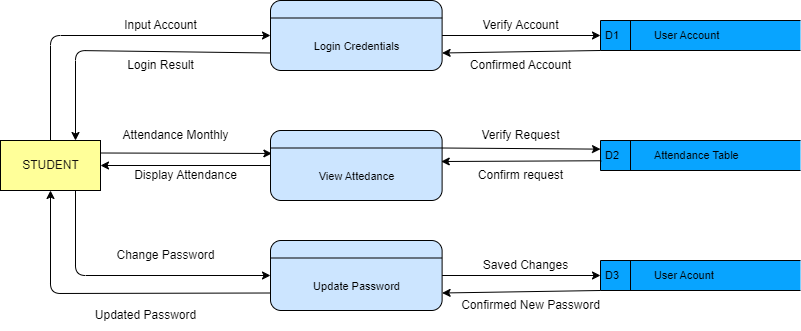

The diagram above was exported from draw.io. Its source (the exported page's mxGraphModel, read from the mxfile embedded in the PNG):
<mxGraphModel dx="783" dy="489" grid="1" gridSize="10" guides="1" tooltips="1" connect="1" arrows="1" fold="1" page="1" pageScale="1" pageWidth="1169" pageHeight="827" background="#ffffff" math="0" shadow="0">
  <root>
    <mxCell id="0" />
    <mxCell id="1" parent="0" />
    <mxCell id="48" value="" style="group" parent="1" vertex="1" connectable="0">
      <mxGeometry x="180" y="220" width="800" height="330" as="geometry" />
    </mxCell>
    <mxCell id="2" value="STUDENT" style="html=1;dashed=0;whitespace=wrap;strokeColor=#000000;fontSize=12;fontColor=#110e0e;fillColor=#FFFF99;" parent="48" vertex="1">
      <mxGeometry y="140" width="100" height="50" as="geometry" />
    </mxCell>
    <mxCell id="3" value="" style="group" parent="48" vertex="1" connectable="0">
      <mxGeometry x="270" width="190" height="70" as="geometry" />
    </mxCell>
    <mxCell id="4" value="" style="html=1;dashed=0;whitespace=wrap;rounded=1;strokeColor=#000000;fontSize=11;fontColor=#000000;fillColor=#CCE5FF;container=0;" parent="3" vertex="1">
      <mxGeometry width="171.60798256680812" height="70" as="geometry" />
    </mxCell>
    <mxCell id="5" value="Login Credentials" style="text;html=1;align=center;verticalAlign=middle;resizable=0;points=[];autosize=1;strokeColor=none;fillColor=none;fontSize=11;fontColor=#000000;container=0;" parent="3" vertex="1">
      <mxGeometry x="30.808878311732997" y="31.11111111111111" width="110" height="30" as="geometry" />
    </mxCell>
    <mxCell id="6" value="" style="endArrow=none;html=1;rounded=0;strokeColor=#000000;fontSize=11;fontColor=#000000;entryX=1;entryY=0.25;entryDx=0;entryDy=0;exitX=0;exitY=0.25;exitDx=0;exitDy=0;" parent="3" source="4" target="4" edge="1">
      <mxGeometry width="50" height="50" relative="1" as="geometry">
        <mxPoint y="77.77777777777779" as="sourcePoint" />
        <mxPoint x="47.66888404633559" y="38.88888888888889" as="targetPoint" />
      </mxGeometry>
    </mxCell>
    <mxCell id="7" value="" style="group" parent="48" vertex="1" connectable="0">
      <mxGeometry x="270" y="130" width="190" height="70" as="geometry" />
    </mxCell>
    <mxCell id="8" value="" style="html=1;dashed=0;whitespace=wrap;rounded=1;strokeColor=#000000;fontSize=11;fontColor=#000000;fillColor=#CCE5FF;container=0;" parent="7" vertex="1">
      <mxGeometry width="171.60798256680812" height="70" as="geometry" />
    </mxCell>
    <mxCell id="9" value="View Attedance" style="text;html=1;align=center;verticalAlign=middle;resizable=0;points=[];autosize=1;strokeColor=none;fillColor=none;fontSize=11;fontColor=#000000;container=0;" parent="7" vertex="1">
      <mxGeometry x="35.808878311733" y="31.11111111111111" width="100" height="30" as="geometry" />
    </mxCell>
    <mxCell id="10" value="" style="endArrow=none;html=1;rounded=0;strokeColor=#000000;fontSize=11;fontColor=#000000;entryX=1;entryY=0.25;entryDx=0;entryDy=0;exitX=0;exitY=0.25;exitDx=0;exitDy=0;" parent="7" source="8" target="8" edge="1">
      <mxGeometry width="50" height="50" relative="1" as="geometry">
        <mxPoint y="77.77777777777779" as="sourcePoint" />
        <mxPoint x="47.66888404633559" y="38.88888888888889" as="targetPoint" />
      </mxGeometry>
    </mxCell>
    <mxCell id="11" value="D2&lt;span style=&quot;white-space: pre;&quot;&gt;&#09;&lt;/span&gt;&lt;span style=&quot;white-space: pre;&quot;&gt;&#09;&lt;/span&gt;Attendance Table" style="html=1;dashed=0;whitespace=wrap;shape=mxgraph.dfd.dataStoreID;align=left;spacingLeft=3;points=[[0,0],[0.5,0],[1,0],[0,0.5],[1,0.5],[0,1],[0.5,1],[1,1]];rounded=1;strokeColor=#000000;fontSize=11;fontColor=#000000;fillColor=#08A4FF;" parent="48" vertex="1">
      <mxGeometry x="600" y="140" width="200" height="30" as="geometry" />
    </mxCell>
    <mxCell id="12" value="" style="endArrow=classic;html=1;strokeColor=#000000;exitX=1;exitY=0.25;exitDx=0;exitDy=0;entryX=0;entryY=0.288;entryDx=0;entryDy=0;entryPerimeter=0;" parent="48" source="8" target="11" edge="1">
      <mxGeometry width="50" height="50" relative="1" as="geometry">
        <mxPoint x="410" y="205" as="sourcePoint" />
        <mxPoint x="590" y="145" as="targetPoint" />
      </mxGeometry>
    </mxCell>
    <mxCell id="13" value="" style="endArrow=classic;html=1;strokeColor=#000000;exitX=0.5;exitY=0;exitDx=0;exitDy=0;entryX=0;entryY=0.5;entryDx=0;entryDy=0;" parent="48" source="2" target="4" edge="1">
      <mxGeometry width="50" height="50" relative="1" as="geometry">
        <mxPoint x="350" y="160" as="sourcePoint" />
        <mxPoint x="400" y="110" as="targetPoint" />
        <Array as="points">
          <mxPoint x="50" y="35" />
        </Array>
      </mxGeometry>
    </mxCell>
    <mxCell id="14" value="" style="group" parent="48" vertex="1" connectable="0">
      <mxGeometry x="270" y="240" width="190" height="70" as="geometry" />
    </mxCell>
    <mxCell id="15" value="" style="html=1;dashed=0;whitespace=wrap;rounded=1;strokeColor=#000000;fontSize=11;fontColor=#000000;fillColor=#CCE5FF;container=0;" parent="14" vertex="1">
      <mxGeometry width="171.60798256680812" height="70" as="geometry" />
    </mxCell>
    <mxCell id="16" value="Update Password" style="text;html=1;align=center;verticalAlign=middle;resizable=0;points=[];autosize=1;strokeColor=none;fillColor=none;fontSize=11;fontColor=#000000;container=0;" parent="14" vertex="1">
      <mxGeometry x="30.808878311732997" y="31.11111111111111" width="110" height="30" as="geometry" />
    </mxCell>
    <mxCell id="17" value="" style="endArrow=none;html=1;rounded=0;strokeColor=#000000;fontSize=11;fontColor=#000000;entryX=1;entryY=0.25;entryDx=0;entryDy=0;exitX=0;exitY=0.25;exitDx=0;exitDy=0;" parent="14" source="15" target="15" edge="1">
      <mxGeometry width="50" height="50" relative="1" as="geometry">
        <mxPoint y="77.77777777777779" as="sourcePoint" />
        <mxPoint x="47.66888404633559" y="38.88888888888889" as="targetPoint" />
      </mxGeometry>
    </mxCell>
    <mxCell id="18" value="" style="endArrow=classic;html=1;strokeColor=#000000;exitX=1;exitY=0.25;exitDx=0;exitDy=0;entryX=0.008;entryY=0.328;entryDx=0;entryDy=0;entryPerimeter=0;" parent="48" source="2" target="8" edge="1">
      <mxGeometry width="50" height="50" relative="1" as="geometry">
        <mxPoint x="340" y="290" as="sourcePoint" />
        <mxPoint x="390" y="240" as="targetPoint" />
        <Array as="points" />
      </mxGeometry>
    </mxCell>
    <mxCell id="19" value="" style="endArrow=classic;html=1;strokeColor=#000000;exitX=0.75;exitY=1;exitDx=0;exitDy=0;entryX=0;entryY=0.5;entryDx=0;entryDy=0;edgeStyle=orthogonalEdgeStyle;" parent="48" source="2" target="15" edge="1">
      <mxGeometry width="50" height="50" relative="1" as="geometry">
        <mxPoint x="110" y="175" as="sourcePoint" />
        <mxPoint x="270" y="280" as="targetPoint" />
      </mxGeometry>
    </mxCell>
    <mxCell id="20" value="Input Account" style="text;html=1;align=center;verticalAlign=middle;resizable=0;points=[];autosize=1;strokeColor=none;fillColor=none;fontColor=#000000;" parent="48" vertex="1">
      <mxGeometry x="110" y="10" width="100" height="30" as="geometry" />
    </mxCell>
    <mxCell id="22" value="D1&lt;span style=&quot;white-space: pre;&quot;&gt;&#09;&lt;/span&gt;&lt;span style=&quot;white-space: pre;&quot;&gt;&#09;&lt;/span&gt;User Account" style="html=1;dashed=0;whitespace=wrap;shape=mxgraph.dfd.dataStoreID;align=left;spacingLeft=3;points=[[0,0],[0.5,0],[1,0],[0,0.5],[1,0.5],[0,1],[0.5,1],[1,1]];rounded=1;strokeColor=#000000;fontSize=11;fontColor=#000000;fillColor=#08A4FF;" parent="48" vertex="1">
      <mxGeometry x="600" y="20" width="200" height="30" as="geometry" />
    </mxCell>
    <mxCell id="23" value="" style="endArrow=classic;html=1;strokeColor=#000000;fontColor=#000000;exitX=1;exitY=0.5;exitDx=0;exitDy=0;entryX=0;entryY=0.5;entryDx=0;entryDy=0;" parent="48" source="4" target="22" edge="1">
      <mxGeometry width="50" height="50" relative="1" as="geometry">
        <mxPoint x="340" y="290" as="sourcePoint" />
        <mxPoint x="390" y="240" as="targetPoint" />
      </mxGeometry>
    </mxCell>
    <mxCell id="25" value="Verify Account" style="text;html=1;align=center;verticalAlign=middle;resizable=0;points=[];autosize=1;strokeColor=none;fillColor=none;fontColor=#000000;" parent="48" vertex="1">
      <mxGeometry x="470" y="10" width="100" height="30" as="geometry" />
    </mxCell>
    <mxCell id="26" value="" style="endArrow=classic;html=1;strokeColor=#000000;fontColor=#000000;exitX=0;exitY=1;exitDx=0;exitDy=0;entryX=1;entryY=0.75;entryDx=0;entryDy=0;" parent="48" source="22" target="4" edge="1">
      <mxGeometry width="50" height="50" relative="1" as="geometry">
        <mxPoint x="600" y="250" as="sourcePoint" />
        <mxPoint x="650" y="200" as="targetPoint" />
      </mxGeometry>
    </mxCell>
    <mxCell id="27" value="Confirmed Account" style="text;html=1;align=center;verticalAlign=middle;resizable=0;points=[];autosize=1;strokeColor=none;fillColor=none;fontColor=#000000;" parent="48" vertex="1">
      <mxGeometry x="460" y="50" width="120" height="30" as="geometry" />
    </mxCell>
    <mxCell id="29" value="" style="endArrow=classic;html=1;strokeColor=#000000;fontColor=#000000;exitX=0;exitY=0.75;exitDx=0;exitDy=0;entryX=0.75;entryY=0;entryDx=0;entryDy=0;" parent="48" source="4" target="2" edge="1">
      <mxGeometry width="50" height="50" relative="1" as="geometry">
        <mxPoint x="600" y="250" as="sourcePoint" />
        <mxPoint x="650" y="200" as="targetPoint" />
        <Array as="points">
          <mxPoint x="75" y="50" />
        </Array>
      </mxGeometry>
    </mxCell>
    <mxCell id="30" value="Login Result" style="text;html=1;align=center;verticalAlign=middle;resizable=0;points=[];autosize=1;strokeColor=none;fillColor=none;fontColor=#000000;" parent="48" vertex="1">
      <mxGeometry x="115" y="50" width="90" height="30" as="geometry" />
    </mxCell>
    <mxCell id="32" value="Attendance Monthly" style="text;html=1;align=center;verticalAlign=middle;resizable=0;points=[];autosize=1;strokeColor=none;fillColor=none;fontColor=#000000;" parent="48" vertex="1">
      <mxGeometry x="110" y="120" width="130" height="30" as="geometry" />
    </mxCell>
    <mxCell id="33" value="" style="endArrow=classic;html=1;strokeColor=#000000;exitX=0;exitY=0.5;exitDx=0;exitDy=0;" parent="48" source="8" target="2" edge="1">
      <mxGeometry width="50" height="50" relative="1" as="geometry">
        <mxPoint x="110" y="162.5" as="sourcePoint" />
        <mxPoint x="281.3728638605345" y="162.96000000000004" as="targetPoint" />
        <Array as="points" />
      </mxGeometry>
    </mxCell>
    <mxCell id="34" value="Display Attendance" style="text;html=1;align=center;verticalAlign=middle;resizable=0;points=[];autosize=1;strokeColor=none;fillColor=none;fontColor=#000000;" parent="48" vertex="1">
      <mxGeometry x="120" y="160" width="130" height="30" as="geometry" />
    </mxCell>
    <mxCell id="35" value="Verify Request" style="text;html=1;align=center;verticalAlign=middle;resizable=0;points=[];autosize=1;strokeColor=none;fillColor=none;fontColor=#000000;" parent="48" vertex="1">
      <mxGeometry x="470" y="120" width="100" height="30" as="geometry" />
    </mxCell>
    <mxCell id="36" value="Confirm request" style="text;html=1;align=center;verticalAlign=middle;resizable=0;points=[];autosize=1;strokeColor=none;fillColor=none;fontColor=#000000;" parent="48" vertex="1">
      <mxGeometry x="465" y="160" width="110" height="30" as="geometry" />
    </mxCell>
    <mxCell id="37" value="" style="endArrow=classic;html=1;strokeColor=#000000;entryX=0.995;entryY=0.443;entryDx=0;entryDy=0;exitX=0.004;exitY=0.675;exitDx=0;exitDy=0;entryPerimeter=0;exitPerimeter=0;" parent="48" source="11" target="8" edge="1">
      <mxGeometry width="50" height="50" relative="1" as="geometry">
        <mxPoint x="451.60798256680823" y="157.5" as="sourcePoint" />
        <mxPoint x="610.8000000000002" y="154.98000000000002" as="targetPoint" />
      </mxGeometry>
    </mxCell>
    <mxCell id="38" value="Change Password" style="text;html=1;align=center;verticalAlign=middle;resizable=0;points=[];autosize=1;strokeColor=none;fillColor=none;fontColor=#000000;" parent="48" vertex="1">
      <mxGeometry x="105" y="240" width="120" height="30" as="geometry" />
    </mxCell>
    <mxCell id="39" value="D3&amp;nbsp; &amp;nbsp;&lt;span style=&quot;white-space: pre;&quot;&gt;&#09;&lt;/span&gt;User Acount" style="html=1;dashed=0;whitespace=wrap;shape=mxgraph.dfd.dataStoreID;align=left;spacingLeft=3;points=[[0,0],[0.5,0],[1,0],[0,0.5],[1,0.5],[0,1],[0.5,1],[1,1]];rounded=1;strokeColor=#000000;fontSize=11;fontColor=#000000;fillColor=#08A4FF;" parent="48" vertex="1">
      <mxGeometry x="600" y="260" width="200" height="30" as="geometry" />
    </mxCell>
    <mxCell id="41" value="" style="endArrow=classic;html=1;strokeColor=#000000;fontColor=#000000;exitX=1;exitY=0.5;exitDx=0;exitDy=0;entryX=0;entryY=0.5;entryDx=0;entryDy=0;" parent="48" source="15" target="39" edge="1">
      <mxGeometry width="50" height="50" relative="1" as="geometry">
        <mxPoint x="380" y="120" as="sourcePoint" />
        <mxPoint x="430" y="70" as="targetPoint" />
      </mxGeometry>
    </mxCell>
    <mxCell id="42" value="Saved Changes" style="text;html=1;align=center;verticalAlign=middle;resizable=0;points=[];autosize=1;strokeColor=none;fillColor=none;fontColor=#000000;" parent="48" vertex="1">
      <mxGeometry x="470" y="250" width="110" height="30" as="geometry" />
    </mxCell>
    <mxCell id="43" value="" style="endArrow=classic;html=1;strokeColor=#000000;fontColor=#000000;exitX=0;exitY=1;exitDx=0;exitDy=0;entryX=1;entryY=0.75;entryDx=0;entryDy=0;" parent="48" source="39" target="15" edge="1">
      <mxGeometry width="50" height="50" relative="1" as="geometry">
        <mxPoint x="380" y="210" as="sourcePoint" />
        <mxPoint x="430" y="160" as="targetPoint" />
      </mxGeometry>
    </mxCell>
    <mxCell id="44" value="Confirmed New Password" style="text;html=1;align=center;verticalAlign=middle;resizable=0;points=[];autosize=1;strokeColor=none;fillColor=none;fontColor=#000000;" parent="48" vertex="1">
      <mxGeometry x="450" y="290" width="160" height="30" as="geometry" />
    </mxCell>
    <mxCell id="45" value="" style="endArrow=classic;html=1;strokeColor=#000000;fontColor=#000000;entryX=0.5;entryY=1;entryDx=0;entryDy=0;exitX=0;exitY=0.75;exitDx=0;exitDy=0;" parent="48" source="15" target="2" edge="1">
      <mxGeometry width="50" height="50" relative="1" as="geometry">
        <mxPoint x="260" y="310" as="sourcePoint" />
        <mxPoint x="580" y="220" as="targetPoint" />
        <Array as="points">
          <mxPoint x="50" y="293" />
        </Array>
      </mxGeometry>
    </mxCell>
    <mxCell id="47" value="Updated Password" style="text;html=1;align=center;verticalAlign=middle;resizable=0;points=[];autosize=1;strokeColor=none;fillColor=none;fontColor=#000000;" parent="48" vertex="1">
      <mxGeometry x="85" y="300" width="120" height="30" as="geometry" />
    </mxCell>
  </root>
</mxGraphModel>